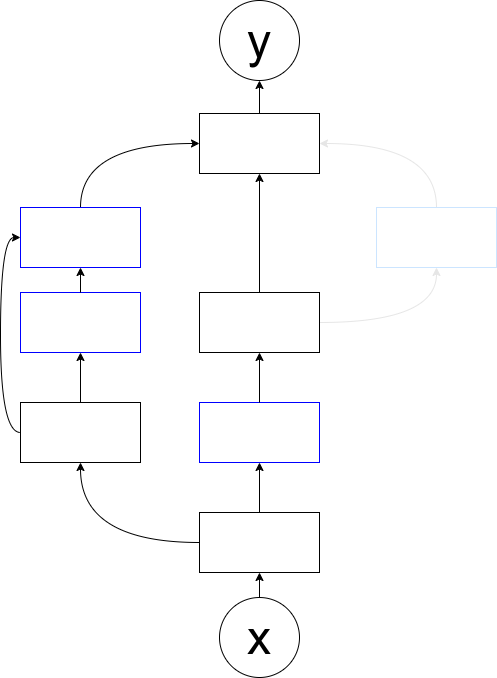

The diagram above was exported from draw.io. Its source (the exported page's mxGraphModel, read from the mxfile embedded in the PNG):
<mxGraphModel dx="1319" dy="702" grid="0" gridSize="10" guides="1" tooltips="1" connect="1" arrows="1" fold="1" page="0" pageScale="1" pageWidth="827" pageHeight="1169" math="0" shadow="0">
  <root>
    <mxCell id="0" />
    <mxCell id="1" parent="0" />
    <mxCell id="m90ca7nbBsvuu2LdoPtS-17" style="edgeStyle=orthogonalEdgeStyle;rounded=0;orthogonalLoop=1;jettySize=auto;html=1;entryX=0.5;entryY=1;entryDx=0;entryDy=0;" edge="1" parent="1" source="5xigFDGkHEmPPeXIPXzV-1" target="5xigFDGkHEmPPeXIPXzV-8">
      <mxGeometry relative="1" as="geometry" />
    </mxCell>
    <mxCell id="5xigFDGkHEmPPeXIPXzV-1" value="&lt;font style=&quot;font-size: 48px;&quot;&gt;x&lt;/font&gt;" style="ellipse;whiteSpace=wrap;html=1;aspect=fixed;" parent="1" vertex="1">
      <mxGeometry x="284" y="735" width="80" height="80" as="geometry" />
    </mxCell>
    <mxCell id="m90ca7nbBsvuu2LdoPtS-16" style="edgeStyle=orthogonalEdgeStyle;rounded=0;orthogonalLoop=1;jettySize=auto;html=1;entryX=0.5;entryY=1;entryDx=0;entryDy=0;" edge="1" parent="1" source="5xigFDGkHEmPPeXIPXzV-2" target="5xigFDGkHEmPPeXIPXzV-9">
      <mxGeometry relative="1" as="geometry" />
    </mxCell>
    <mxCell id="5xigFDGkHEmPPeXIPXzV-2" value="" style="rounded=0;whiteSpace=wrap;html=1;" parent="1" vertex="1">
      <mxGeometry x="264" y="251" width="120" height="60" as="geometry" />
    </mxCell>
    <mxCell id="m90ca7nbBsvuu2LdoPtS-22" style="edgeStyle=orthogonalEdgeStyle;curved=1;rounded=0;orthogonalLoop=1;jettySize=auto;html=1;entryX=1;entryY=0.5;entryDx=0;entryDy=0;exitX=0.5;exitY=0;exitDx=0;exitDy=0;strokeColor=#E6E6E6;" edge="1" parent="1" source="5xigFDGkHEmPPeXIPXzV-3" target="5xigFDGkHEmPPeXIPXzV-2">
      <mxGeometry relative="1" as="geometry" />
    </mxCell>
    <mxCell id="5xigFDGkHEmPPeXIPXzV-3" value="" style="rounded=0;whiteSpace=wrap;html=1;strokeColor=#CCE5FF;" parent="1" vertex="1">
      <mxGeometry x="441" y="345" width="120" height="60" as="geometry" />
    </mxCell>
    <mxCell id="m90ca7nbBsvuu2LdoPtS-21" style="edgeStyle=orthogonalEdgeStyle;rounded=0;orthogonalLoop=1;jettySize=auto;html=1;entryX=0.5;entryY=1;entryDx=0;entryDy=0;curved=1;strokeColor=#E6E6E6;" edge="1" parent="1" source="5xigFDGkHEmPPeXIPXzV-4" target="5xigFDGkHEmPPeXIPXzV-3">
      <mxGeometry relative="1" as="geometry" />
    </mxCell>
    <mxCell id="m90ca7nbBsvuu2LdoPtS-25" style="edgeStyle=orthogonalEdgeStyle;curved=1;rounded=0;orthogonalLoop=1;jettySize=auto;html=1;" edge="1" parent="1" source="5xigFDGkHEmPPeXIPXzV-4" target="5xigFDGkHEmPPeXIPXzV-2">
      <mxGeometry relative="1" as="geometry" />
    </mxCell>
    <mxCell id="5xigFDGkHEmPPeXIPXzV-4" value="" style="rounded=0;whiteSpace=wrap;html=1;" parent="1" vertex="1">
      <mxGeometry x="264" y="430" width="120" height="60" as="geometry" />
    </mxCell>
    <mxCell id="m90ca7nbBsvuu2LdoPtS-23" style="edgeStyle=orthogonalEdgeStyle;curved=1;rounded=0;orthogonalLoop=1;jettySize=auto;html=1;entryX=0;entryY=0.5;entryDx=0;entryDy=0;exitX=0.5;exitY=0;exitDx=0;exitDy=0;" edge="1" parent="1" source="5xigFDGkHEmPPeXIPXzV-5" target="5xigFDGkHEmPPeXIPXzV-2">
      <mxGeometry relative="1" as="geometry" />
    </mxCell>
    <mxCell id="5xigFDGkHEmPPeXIPXzV-5" value="" style="rounded=0;whiteSpace=wrap;html=1;strokeColor=#0000FF;" parent="1" vertex="1">
      <mxGeometry x="85" y="345" width="120" height="60" as="geometry" />
    </mxCell>
    <mxCell id="5xigFDGkHEmPPeXIPXzV-6" value="" style="rounded=0;whiteSpace=wrap;html=1;strokeColor=#0000FF;" parent="1" vertex="1">
      <mxGeometry x="85" y="430" width="120" height="60" as="geometry" />
    </mxCell>
    <mxCell id="m90ca7nbBsvuu2LdoPtS-26" style="edgeStyle=orthogonalEdgeStyle;curved=1;rounded=0;orthogonalLoop=1;jettySize=auto;html=1;entryX=0;entryY=0.5;entryDx=0;entryDy=0;exitX=0;exitY=0.5;exitDx=0;exitDy=0;" edge="1" parent="1" source="5xigFDGkHEmPPeXIPXzV-7" target="5xigFDGkHEmPPeXIPXzV-5">
      <mxGeometry relative="1" as="geometry" />
    </mxCell>
    <mxCell id="5xigFDGkHEmPPeXIPXzV-7" value="" style="rounded=0;whiteSpace=wrap;html=1;" parent="1" vertex="1">
      <mxGeometry x="85" y="540" width="120" height="60" as="geometry" />
    </mxCell>
    <mxCell id="m90ca7nbBsvuu2LdoPtS-24" style="edgeStyle=orthogonalEdgeStyle;curved=1;rounded=0;orthogonalLoop=1;jettySize=auto;html=1;entryX=0.5;entryY=1;entryDx=0;entryDy=0;" edge="1" parent="1" source="5xigFDGkHEmPPeXIPXzV-8" target="5xigFDGkHEmPPeXIPXzV-7">
      <mxGeometry relative="1" as="geometry" />
    </mxCell>
    <mxCell id="5xigFDGkHEmPPeXIPXzV-8" value="" style="rounded=0;whiteSpace=wrap;html=1;" parent="1" vertex="1">
      <mxGeometry x="264" y="650" width="120" height="60" as="geometry" />
    </mxCell>
    <mxCell id="5xigFDGkHEmPPeXIPXzV-9" value="&lt;font style=&quot;font-size: 48px;&quot;&gt;y&lt;/font&gt;" style="ellipse;whiteSpace=wrap;html=1;aspect=fixed;" parent="1" vertex="1">
      <mxGeometry x="284" y="138" width="80" height="80" as="geometry" />
    </mxCell>
    <mxCell id="5xigFDGkHEmPPeXIPXzV-22" value="" style="rounded=0;whiteSpace=wrap;html=1;strokeColor=#0000FF;" parent="1" vertex="1">
      <mxGeometry x="264" y="540" width="120" height="60" as="geometry" />
    </mxCell>
    <mxCell id="m90ca7nbBsvuu2LdoPtS-5" value="" style="endArrow=classic;html=1;rounded=0;exitX=0.5;exitY=0;exitDx=0;exitDy=0;entryX=0.5;entryY=1;entryDx=0;entryDy=0;" edge="1" parent="1" source="5xigFDGkHEmPPeXIPXzV-6" target="5xigFDGkHEmPPeXIPXzV-5">
      <mxGeometry width="50" height="50" relative="1" as="geometry">
        <mxPoint x="249" y="382" as="sourcePoint" />
        <mxPoint x="299" y="332" as="targetPoint" />
      </mxGeometry>
    </mxCell>
    <mxCell id="m90ca7nbBsvuu2LdoPtS-8" value="" style="endArrow=classic;html=1;rounded=0;exitX=0.5;exitY=0;exitDx=0;exitDy=0;entryX=0.5;entryY=1;entryDx=0;entryDy=0;" edge="1" parent="1" source="5xigFDGkHEmPPeXIPXzV-7" target="5xigFDGkHEmPPeXIPXzV-6">
      <mxGeometry width="50" height="50" relative="1" as="geometry">
        <mxPoint x="306" y="501" as="sourcePoint" />
        <mxPoint x="356" y="451" as="targetPoint" />
      </mxGeometry>
    </mxCell>
    <mxCell id="m90ca7nbBsvuu2LdoPtS-11" value="" style="endArrow=classic;html=1;rounded=0;exitX=0.5;exitY=0;exitDx=0;exitDy=0;entryX=0.5;entryY=1;entryDx=0;entryDy=0;" edge="1" parent="1" source="5xigFDGkHEmPPeXIPXzV-8" target="5xigFDGkHEmPPeXIPXzV-22">
      <mxGeometry width="50" height="50" relative="1" as="geometry">
        <mxPoint x="306" y="501" as="sourcePoint" />
        <mxPoint x="356" y="451" as="targetPoint" />
      </mxGeometry>
    </mxCell>
    <mxCell id="m90ca7nbBsvuu2LdoPtS-12" value="" style="endArrow=classic;html=1;rounded=0;exitX=0.5;exitY=0;exitDx=0;exitDy=0;entryX=0.5;entryY=1;entryDx=0;entryDy=0;" edge="1" parent="1" source="5xigFDGkHEmPPeXIPXzV-22" target="5xigFDGkHEmPPeXIPXzV-4">
      <mxGeometry width="50" height="50" relative="1" as="geometry">
        <mxPoint x="306" y="501" as="sourcePoint" />
        <mxPoint x="356" y="451" as="targetPoint" />
      </mxGeometry>
    </mxCell>
  </root>
</mxGraphModel>